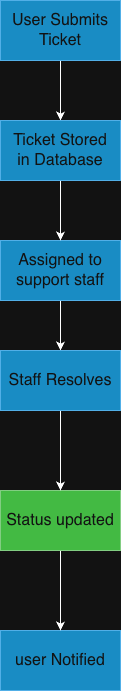

The diagram above was exported from draw.io. Its source (the exported page's mxGraphModel, read from the mxfile embedded in the PNG):
<mxGraphModel dx="875" dy="554" grid="1" gridSize="10" guides="1" tooltips="1" connect="1" arrows="1" fold="1" page="1" pageScale="1" pageWidth="850" pageHeight="1100" math="0" shadow="0">
  <root>
    <mxCell id="0" />
    <mxCell id="1" parent="0" />
    <mxCell id="4Pw4Et_pyJ_NTDv1xPEn-12" edge="1" parent="1" source="4Pw4Et_pyJ_NTDv1xPEn-2" style="edgeStyle=orthogonalEdgeStyle;rounded=0;orthogonalLoop=1;jettySize=auto;html=1;exitX=0.5;exitY=1;exitDx=0;exitDy=0;" target="4Pw4Et_pyJ_NTDv1xPEn-4">
      <mxGeometry relative="1" as="geometry" />
    </mxCell>
    <mxCell id="4Pw4Et_pyJ_NTDv1xPEn-2" parent="1" style="rounded=0;whiteSpace=wrap;html=1;fillColor=#1ba1e2;fontColor=#ffffff;strokeColor=#006EAF;" value="&lt;font style=&quot;font-size: 16px;&quot;&gt;User Submits Ticket&lt;/font&gt;" vertex="1">
      <mxGeometry height="60" width="120" x="300" y="140" as="geometry" />
    </mxCell>
    <mxCell id="4Pw4Et_pyJ_NTDv1xPEn-10" edge="1" parent="1" source="4Pw4Et_pyJ_NTDv1xPEn-3" style="edgeStyle=orthogonalEdgeStyle;rounded=0;orthogonalLoop=1;jettySize=auto;html=1;entryX=0.5;entryY=0;entryDx=0;entryDy=0;" target="4Pw4Et_pyJ_NTDv1xPEn-7">
      <mxGeometry relative="1" as="geometry" />
    </mxCell>
    <mxCell id="4Pw4Et_pyJ_NTDv1xPEn-3" parent="1" style="rounded=0;whiteSpace=wrap;html=1;fillColor=#1ba1e2;fontColor=#ffffff;strokeColor=#006EAF;" value="&lt;font style=&quot;font-size: 16px;&quot;&gt;Assigned to support staff&lt;/font&gt;" vertex="1">
      <mxGeometry height="60" width="120" x="300" y="380" as="geometry" />
    </mxCell>
    <mxCell id="4Pw4Et_pyJ_NTDv1xPEn-11" edge="1" parent="1" source="4Pw4Et_pyJ_NTDv1xPEn-4" style="edgeStyle=orthogonalEdgeStyle;rounded=0;orthogonalLoop=1;jettySize=auto;html=1;" target="4Pw4Et_pyJ_NTDv1xPEn-3">
      <mxGeometry relative="1" as="geometry" />
    </mxCell>
    <mxCell id="4Pw4Et_pyJ_NTDv1xPEn-4" parent="1" style="rounded=0;whiteSpace=wrap;html=1;fillColor=#1ba1e2;fontColor=#ffffff;strokeColor=#006EAF;" value="&lt;font style=&quot;font-size: 16px;&quot;&gt;Ticket Stored&lt;/font&gt;&lt;div&gt;&lt;font style=&quot;font-size: 16px;&quot;&gt;in Database&lt;/font&gt;&lt;/div&gt;" vertex="1">
      <mxGeometry height="60" width="120" x="300" y="260" as="geometry" />
    </mxCell>
    <mxCell id="4Pw4Et_pyJ_NTDv1xPEn-5" parent="1" style="rounded=0;whiteSpace=wrap;html=1;fillColor=#1ba1e2;fontColor=#ffffff;strokeColor=#006EAF;" value="&lt;font style=&quot;font-size: 16px;&quot;&gt;user Notified&lt;/font&gt;" vertex="1">
      <mxGeometry height="60" width="120" x="300" y="770" as="geometry" />
    </mxCell>
    <mxCell id="4Pw4Et_pyJ_NTDv1xPEn-8" edge="1" parent="1" source="4Pw4Et_pyJ_NTDv1xPEn-6" style="edgeStyle=orthogonalEdgeStyle;rounded=0;orthogonalLoop=1;jettySize=auto;html=1;" target="4Pw4Et_pyJ_NTDv1xPEn-5">
      <mxGeometry relative="1" as="geometry" />
    </mxCell>
    <mxCell id="4Pw4Et_pyJ_NTDv1xPEn-6" parent="1" style="rounded=0;whiteSpace=wrap;html=1;fillColor=#008a00;fontColor=#ffffff;strokeColor=#005700;" value="&lt;font style=&quot;font-size: 16px;&quot;&gt;Status updated&lt;/font&gt;" vertex="1">
      <mxGeometry height="60" width="120" x="300" y="630" as="geometry" />
    </mxCell>
    <mxCell id="4Pw4Et_pyJ_NTDv1xPEn-9" edge="1" parent="1" source="4Pw4Et_pyJ_NTDv1xPEn-7" style="edgeStyle=orthogonalEdgeStyle;rounded=0;orthogonalLoop=1;jettySize=auto;html=1;entryX=0.5;entryY=0;entryDx=0;entryDy=0;" target="4Pw4Et_pyJ_NTDv1xPEn-6">
      <mxGeometry relative="1" as="geometry" />
    </mxCell>
    <mxCell id="4Pw4Et_pyJ_NTDv1xPEn-7" parent="1" style="rounded=0;whiteSpace=wrap;html=1;fillColor=#1ba1e2;fontColor=#ffffff;strokeColor=#006EAF;" value="&lt;font style=&quot;font-size: 16px;&quot;&gt;Staff Resolves&lt;/font&gt;" vertex="1">
      <mxGeometry height="60" width="120" x="300" y="490" as="geometry" />
    </mxCell>
  </root>
</mxGraphModel>